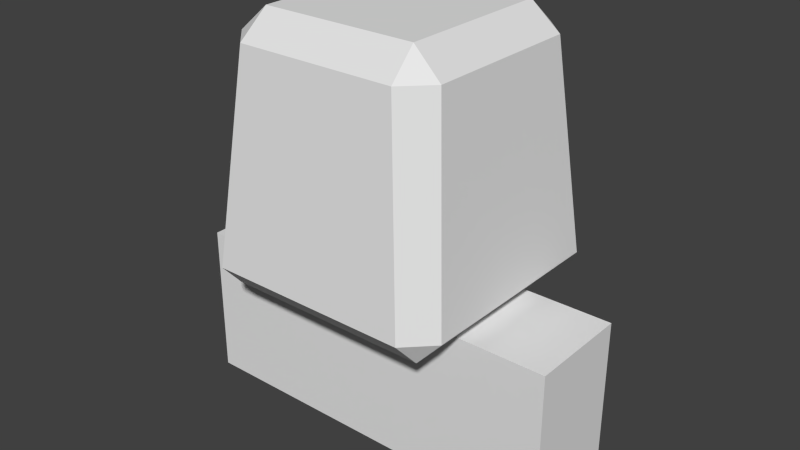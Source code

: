 # Source: ifplug.male.blend  (saved by Blender 2.62.0; exported with 4.5.12 LTS)
import bpy
from mathutils import Matrix  # noqa: F401  (used for matrix-valued properties, if any)

bpy.ops.wm.read_factory_settings(use_empty=True)
scene = bpy.context.scene
scene.name = 'Scene'

# ---- collections
col_collection_1 = bpy.data.collections.new('Collection 1'); scene.collection.children.link(col_collection_1)

# ---- materials (node trees are filled in below, after node groups)
mat_noneuntitled = bpy.data.materials.new('Noneuntitled')
mat_noneuntitled.alpha_threshold = 0.0
mat_noneuntitled.use_transparent_shadow = False
mat_noneuntitled.roughness = 0.5
mat_noneuntitled.line_color = (0.0, 0.0, 0.0, 1.0)

# ---- material node trees

# ---- world
world_world = bpy.data.worlds.new('World'); scene.world = world_world
world_world.color = (0.05088, 0.05088, 0.05088)
world_world.use_sun_shadow = False
world_world.sun_shadow_jitter_overblur = 0.0
world_world.cycles.sampling_method = 'MANUAL'
world_world.cycles.sample_map_resolution = 256

# ---- meshes
me_cylinder_001 = bpy.data.meshes.new('Cylinder.001')
me_cylinder_001.from_pydata([(0.375, 0.09991, -0.3), (0.375, -0.1001, -0.3), (-0.375, -0.1001, -0.3), (-0.375, 0.09991, -0.3), (0.375, 0.09991, -1.192e-07), (0.375, -0.1001, 5.36e-11), (-0.375, -0.1001, 5.355e-11), (-0.375, 0.09991, -1.192e-07), (0.1948, -0.245, 0.04975), (0.1547, -0.205, 0.4502), (-0.1547, -0.205, 0.4502), (-0.1948, -0.245, 0.04975), (0.1948, 0.245, 0.04975), (-0.1948, 0.245, 0.04975), (-0.1547, 0.205, 0.4502), (0.1547, 0.205, 0.4502), (0.245, -0.1948, 0.04975), (0.245, 0.1948, 0.04975), (0.205, 0.1547, 0.4502), (0.205, -0.1547, 0.4502), (0.15, -0.15, 0.5), (0.15, 0.15, 0.5), (-0.15, 0.15, 0.5), (-0.15, -0.15, 0.5), (-0.205, -0.1547, 0.4502), (-0.205, 0.1547, 0.4502), (-0.245, 0.1948, 0.04975), (-0.245, -0.1948, 0.04975), (0.2, 0.2, -2.235e-08), (0.2, -0.2, 1.49e-07), (-0.2, -0.2, 7.451e-08), (-0.2, 0.2, -1.267e-07)], [], [(0, 1, 2), (0, 2, 3), (4, 7, 6), (4, 6, 5), (0, 4, 5), (0, 5, 1), (1, 5, 6), (1, 6, 2), (2, 6, 7), (2, 7, 3), (4, 0, 3), (4, 3, 7), (8, 9, 10, 11), (14, 15, 12, 13), (18, 19, 16, 17), (22, 23, 20, 21), (26, 27, 24, 25), (30, 31, 28, 29), (8, 16, 19, 9), (23, 10, 9, 20), (29, 8, 11, 30), (27, 11, 10, 24), (31, 13, 12, 28), (13, 26, 25, 14), (15, 18, 17, 12), (14, 22, 21, 15), (28, 17, 16, 29), (18, 21, 20, 19), (22, 25, 24, 23), (26, 31, 30, 27), (8, 29, 16), (9, 19, 20), (10, 23, 24), (11, 27, 30), (12, 17, 28), (15, 21, 18), (14, 25, 22), (13, 31, 26)])
_uv = me_cylinder_001.uv_layers.new(name='UVMap')
_uv.uv.foreach_set('vector', [0.6403, 0.1356, 0.6402, 0.09288, 0.8004, 0.09267, 0.6403, 0.1356, 0.8004, 0.09267, 0.8005, 0.1354, 0.4151, 0.1256, 0.2549, 0.1251, 0.255, 0.08238, 0.4151, 0.1256, 0.255, 0.08238, 0.4152, 0.08287, 0.1593, 0.2928, 0.2554, 0.2925, 0.2555, 0.3352, 0.1593, 0.2928, 0.2555, 0.3352, 0.1594, 0.3355, 0.5826, 0.6347, 0.5829, 0.7308, 0.4226, 0.7313, 0.5826, 0.6347, 0.4226, 0.7313, 0.4224, 0.6352, 0.2818, 0.3375, 0.3779, 0.3372, 0.378, 0.3799, 0.2818, 0.3375, 0.378, 0.3799, 0.2819, 0.3802, 0.4226, 0.8516, 0.4224, 0.7554, 0.5826, 0.755, 0.4226, 0.8516, 0.5826, 0.755, 0.5829, 0.8511, 0.0, 0.0, 1.0, 0.0, 1.0, 1.0, 0.0, 1.0, 0.0, 0.0, 1.0, 0.0, 1.0, 1.0, 0.0, 1.0, 0.0, 0.0, 1.0, 0.0, 1.0, 1.0, 0.0, 1.0, 0.0, 0.0, 1.0, 0.0, 1.0, 1.0, 0.0, 1.0, 0.0, 0.0, 1.0, 0.0, 1.0, 1.0, 0.0, 1.0, 0.0, 0.0, 1.0, 0.0, 1.0, 1.0, 0.0, 1.0, 0.0, 0.0, 1.0, 0.0, 1.0, 1.0, 0.0, 1.0, 0.0, 0.0, 1.0, 0.0, 1.0, 1.0, 0.0, 1.0, 0.0, 0.0, 1.0, 0.0, 1.0, 1.0, 0.0, 1.0, 0.0, 0.0, 1.0, 0.0, 1.0, 1.0, 0.0, 1.0, 0.0, 0.0, 1.0, 0.0, 1.0, 1.0, 0.0, 1.0, 0.0, 0.0, 1.0, 0.0, 1.0, 1.0, 0.0, 1.0, 0.0, 0.0, 1.0, 0.0, 1.0, 1.0, 0.0, 1.0, 0.0, 0.0, 1.0, 0.0, 1.0, 1.0, 0.0, 1.0, 0.0, 0.0, 1.0, 0.0, 1.0, 1.0, 0.0, 1.0, 0.0, 0.0, 1.0, 0.0, 1.0, 1.0, 0.0, 1.0, 0.0, 0.0, 1.0, 0.0, 1.0, 1.0, 0.0, 1.0, 0.0, 0.0, 1.0, 0.0, 1.0, 1.0, 0.0, 1.0, 0.0, 0.0, 1.0, 0.0, 1.0, 1.0, 0.0, 0.0, 1.0, 0.0, 1.0, 1.0, 0.0, 0.0, 1.0, 0.0, 1.0, 1.0, 0.0, 0.0, 1.0, 0.0, 1.0, 1.0, 0.0, 0.0, 1.0, 0.0, 1.0, 1.0, 0.0, 0.0, 1.0, 0.0, 1.0, 1.0, 0.0, 0.0, 1.0, 0.0, 1.0, 1.0, 0.0, 0.0, 1.0, 0.0, 1.0, 1.0])
me_cylinder_001.materials.append(mat_noneuntitled)
me_cylinder_001.use_remesh_preserve_volume = False
me_cylinder_001.use_remesh_preserve_attributes = False
me_cylinder_001.use_mirror_vertex_groups = False
me_cylinder_001.update()

# ---- objects
ob_cylinder_001 = bpy.data.objects.new('Cylinder.001', me_cylinder_001)

# ---- transforms, parenting, visibility, modifiers, constraints
ob_cylinder_001.location = (0.0, 0.0, 0.0)
ob_cylinder_001.rotation_euler = (5.96e-07, -0.0, 0.0)
ob_cylinder_001.scale = (0.5, 0.5, 0.5)
ob_cylinder_001.lineart.crease_threshold = 0.0

# ---- collection membership
col_collection_1.objects.link(ob_cylinder_001)

# ---- scene / render settings (as saved in the file)
scene.frame_start = 1; scene.frame_end = 250; scene.frame_set(1)
scene.render.engine = 'BLENDER_EEVEE_NEXT'
scene.render.image_settings.color_mode = 'RGB'
scene.render.image_settings.compression = 90
scene.render.resolution_percentage = 50
scene.render.dither_intensity = 0.0
scene.render.bake_margin = 2
scene.render.bake_bias = 0.0
scene.cycles.use_denoising = False
scene.cycles.samples = 10
scene.cycles.sampling_pattern = 'TABULATED_SOBOL'
scene.cycles.light_sampling_threshold = 0.0
scene.cycles.use_adaptive_sampling = False
scene.cycles.use_light_tree = False
scene.cycles.blur_glossy = 0.0
scene.cycles.volume_bounces = 1
scene.cycles.pixel_filter_type = 'GAUSSIAN'
scene.cycles.sample_clamp_indirect = 0.0
scene.view_settings.view_transform = 'Standard'
bpy.context.view_layer.update()

# ---- added for rendering (the .blend has no active camera and no usable light): camera, sun
cam_auto = bpy.data.cameras.new('AutoCamera')
cam_auto.lens = 50.0
cam_auto.sensor_width = 36.0
cam_auto.clip_end = 1000.0
ob_auto_camera = bpy.data.objects.new('AutoCamera', cam_auto)
scene.collection.objects.link(ob_auto_camera)
ob_auto_camera.location = (0.555645, -0.666774, 0.494516)
ob_auto_camera.rotation_euler = (1.09748, -7.21219e-08, 0.694738)
scene.camera = ob_auto_camera
light_auto_sun = bpy.data.lights.new('AutoSun', 'SUN')
light_auto_sun.energy = 3.0
light_auto_sun.angle = 0.0523599
ob_auto_sun = bpy.data.objects.new('AutoSun', light_auto_sun)
scene.collection.objects.link(ob_auto_sun)
ob_auto_sun.rotation_euler = (0.872665, 0.174533, 0.523599)
bpy.context.view_layer.update()
